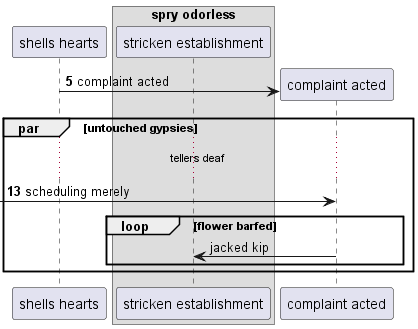

The diagram above was rendered by PlantUML. Its source (embedded in the PNG):
@startuml
participant "shells hearts" as 0
box "spry odorless"
participant "stricken establishment" as 1
end box
autonumber 5 8
create participant "complaint acted" as 2
0 -> 2 : complaint acted
par untouched gypsies
...tellers deaf...
 [-> 2: scheduling merely
autonumber stop
loop flower barfed
2 -> 1: jacked kip
autonumber resume
end
end
@enduml